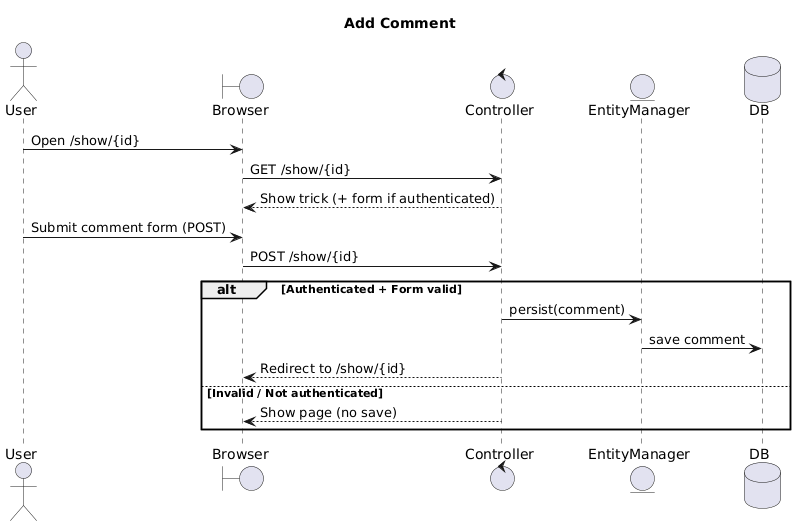

The diagram above was rendered by PlantUML. Its source (embedded in the PNG):
@startuml
title Add Comment

actor User
boundary Browser
control Controller
entity EntityManager
database DB

User -> Browser : Open /show/{id}
Browser -> Controller : GET /show/{id}
Controller --> Browser : Show trick (+ form if authenticated)

User -> Browser : Submit comment form (POST)
Browser -> Controller : POST /show/{id}

alt Authenticated + Form valid
  Controller -> EntityManager : persist(comment)
  EntityManager -> DB : save comment
  Controller --> Browser : Redirect to /show/{id}
else Invalid / Not authenticated
  Controller --> Browser : Show page (no save)
end
@enduml